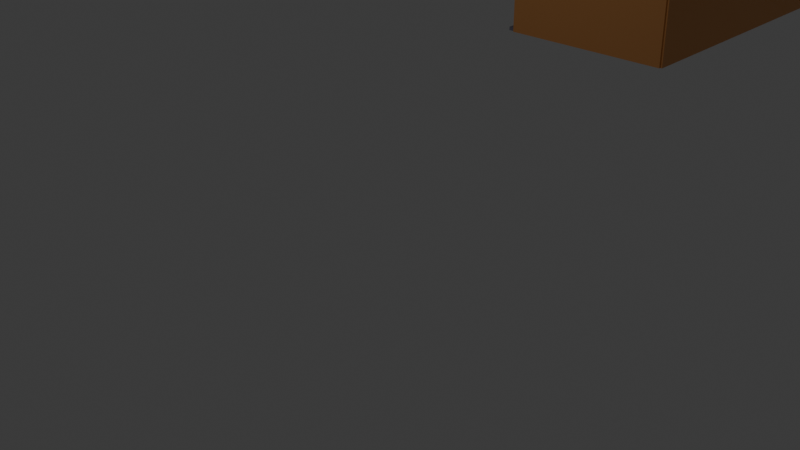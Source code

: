 # Source: AMUL_CAFE.blend  (saved by Blender 4.0.36; exported with 4.5.12 LTS)
import bpy
from mathutils import Matrix  # noqa: F401  (used for matrix-valued properties, if any)

bpy.ops.wm.read_factory_settings(use_empty=True)
scene = bpy.context.scene
scene.name = 'Scene'

# ---- collections
col_collection = bpy.data.collections.new('Collection'); scene.collection.children.link(col_collection)

# ---- materials (node trees are filled in below, after node groups)
mat_material_007 = bpy.data.materials.new('Material.007')
mat_material_007.use_transparent_shadow = False
mat_brown = bpy.data.materials.new('Brown')
mat_brown.use_transparent_shadow = False
mat_material_010 = bpy.data.materials.new('Material.010')
mat_material_010.use_transparent_shadow = False
mat_material_011 = bpy.data.materials.new('Material.011')
mat_material_011.use_transparent_shadow = False
mat_material_009 = bpy.data.materials.new('Material.009')
mat_material_009.use_transparent_shadow = False
mat_white = bpy.data.materials.new('white')
mat_white.use_transparent_shadow = False
mat_material_005 = bpy.data.materials.new('Material.005')
mat_material_005.use_transparent_shadow = False
mat_material_008 = bpy.data.materials.new('Material.008')
mat_material_008.use_transparent_shadow = False
mat_material = bpy.data.materials.new('Material')
mat_material.use_transparent_shadow = False

# ---- material node trees
mat_material_007.use_nodes = True; mat_material_007.node_tree.nodes.clear()
_N = mat_material_007.node_tree.nodes; _L = mat_material_007.node_tree.links
n0 = _N.new('ShaderNodeBsdfPrincipled'); n0.name = 'Principled BSDF'; n0.location = (10, 300)
n0.inputs[0].default_value = (0.8032, 0.06874, 0.03688, 1.0)
n0.inputs[3].default_value = 1.45
n1 = _N.new('ShaderNodeOutputMaterial'); n1.name = 'Material Output'; n1.location = (300, 300)
_L.new(n0.outputs[0], n1.inputs[0])
n1.is_active_output = True
mat_brown.use_nodes = True; mat_brown.node_tree.nodes.clear()
_N = mat_brown.node_tree.nodes; _L = mat_brown.node_tree.links
n0 = _N.new('ShaderNodeBsdfPrincipled'); n0.name = 'Principled BSDF'; n0.location = (10, 300)
n0.inputs[0].default_value = (0.2557, 0.2344, 0.3067, 1.0)
n0.inputs[3].default_value = 1.45
n1 = _N.new('ShaderNodeOutputMaterial'); n1.name = 'Material Output'; n1.location = (300, 300)
_L.new(n0.outputs[0], n1.inputs[0])
n1.is_active_output = True
mat_material_010.use_nodes = True; mat_material_010.node_tree.nodes.clear()
_N = mat_material_010.node_tree.nodes; _L = mat_material_010.node_tree.links
n0 = _N.new('ShaderNodeBsdfPrincipled'); n0.name = 'Principled BSDF'; n0.location = (10, 300)
n0.inputs[0].default_value = (0.7992, 0.3564, 0.117, 1.0)
n0.inputs[3].default_value = 1.45
n1 = _N.new('ShaderNodeOutputMaterial'); n1.name = 'Material Output'; n1.location = (300, 300)
_L.new(n0.outputs[0], n1.inputs[0])
n1.is_active_output = True
mat_material_011.use_nodes = True; mat_material_011.node_tree.nodes.clear()
_N = mat_material_011.node_tree.nodes; _L = mat_material_011.node_tree.links
n0 = _N.new('ShaderNodeBsdfPrincipled'); n0.name = 'Principled BSDF'; n0.location = (10, 300)
n0.inputs[0].default_value = (0.188, 0.8003, 0.7053, 1.0)
n0.inputs[3].default_value = 1.45
n1 = _N.new('ShaderNodeOutputMaterial'); n1.name = 'Material Output'; n1.location = (300, 300)
_L.new(n0.outputs[0], n1.inputs[0])
n1.is_active_output = True
mat_material_009.use_nodes = True; mat_material_009.node_tree.nodes.clear()
_N = mat_material_009.node_tree.nodes; _L = mat_material_009.node_tree.links
n0 = _N.new('ShaderNodeBsdfPrincipled'); n0.name = 'Principled BSDF'; n0.location = (10, 300)
n0.inputs[0].default_value = (0.7992, 0.3564, 0.117, 1.0)
n0.inputs[3].default_value = 1.45
n1 = _N.new('ShaderNodeOutputMaterial'); n1.name = 'Material Output'; n1.location = (300, 300)
_L.new(n0.outputs[0], n1.inputs[0])
n1.is_active_output = True
mat_white.use_nodes = True; mat_white.node_tree.nodes.clear()
_N = mat_white.node_tree.nodes; _L = mat_white.node_tree.links
n0 = _N.new('ShaderNodeBsdfPrincipled'); n0.name = 'Principled BSDF'; n0.location = (10, 300)
n0.inputs[0].default_value = (0.2591, 0.8009, 0.7814, 1.0)
n0.inputs[3].default_value = 1.45
n1 = _N.new('ShaderNodeOutputMaterial'); n1.name = 'Material Output'; n1.location = (300, 300)
_L.new(n0.outputs[0], n1.inputs[0])
n1.is_active_output = True
mat_material_005.use_nodes = True; mat_material_005.node_tree.nodes.clear()
_N = mat_material_005.node_tree.nodes; _L = mat_material_005.node_tree.links
n0 = _N.new('ShaderNodeBsdfPrincipled'); n0.name = 'Principled BSDF'; n0.location = (10, 300)
n0.inputs[0].default_value = (0.1864, 0.4664, 0.8004, 1.0)
n0.inputs[3].default_value = 1.45
n1 = _N.new('ShaderNodeOutputMaterial'); n1.name = 'Material Output'; n1.location = (300, 300)
_L.new(n0.outputs[0], n1.inputs[0])
n1.is_active_output = True
mat_material_008.use_nodes = True; mat_material_008.node_tree.nodes.clear()
_N = mat_material_008.node_tree.nodes; _L = mat_material_008.node_tree.links
n0 = _N.new('ShaderNodeBsdfPrincipled'); n0.name = 'Principled BSDF'; n0.location = (10, 300)
n0.inputs[0].default_value = (0.7992, 0.3564, 0.117, 1.0)
n0.inputs[3].default_value = 1.45
n1 = _N.new('ShaderNodeOutputMaterial'); n1.name = 'Material Output'; n1.location = (300, 300)
_L.new(n0.outputs[0], n1.inputs[0])
n1.is_active_output = True
mat_material.use_nodes = True; mat_material.node_tree.nodes.clear()
_N = mat_material.node_tree.nodes; _L = mat_material.node_tree.links
n0 = _N.new('ShaderNodeBsdfPrincipled'); n0.name = 'Principled BSDF'; n0.location = (10, 300)
n0.inputs[0].default_value = (0.125, 0.8007, 0.5332, 1.0)
n0.inputs[3].default_value = 1.45
n1 = _N.new('ShaderNodeOutputMaterial'); n1.name = 'Material Output'; n1.location = (300, 300)
_L.new(n0.outputs[0], n1.inputs[0])
n1.is_active_output = True

# ---- world
world_world = bpy.data.worlds.new('World'); scene.world = world_world
world_world.use_nodes = True; world_world.node_tree.nodes.clear()
_N = world_world.node_tree.nodes; _L = world_world.node_tree.links
n0 = _N.new('ShaderNodeOutputWorld'); n0.name = 'World Output'; n0.location = (300, 300)
n1 = _N.new('ShaderNodeBackground'); n1.name = 'Background'; n1.location = (10, 300)
n1.inputs[0].default_value = (0.05088, 0.05088, 0.05088, 1.0)
_L.new(n1.outputs[0], n0.inputs[0])
n0.is_active_output = True
world_world.color = (0.05088, 0.05088, 0.05088)
world_world.use_sun_shadow = False
world_world.sun_shadow_jitter_overblur = 0.0

# ---- cameras
cam_camera = bpy.data.cameras.new('Camera')
cam_camera.clip_end = 100.0
cam_camera.ortho_scale = 7.314

# ---- lights
light_light = bpy.data.lights.new('Light', 'POINT')
light_light.transmission_factor = 0.0
light_light.use_soft_falloff = False
light_light.energy = 1000.0
light_light.shadow_soft_size = 0.1
light_light.shadow_maximum_resolution = 0.006
light_light.use_absolute_resolution = True

# ---- meshes
me_plane = bpy.data.meshes.new('Plane')
me_plane.from_pydata([(-1.0, -1.0, 0.0), (1.0, -1.0, 0.0), (-1.0, 1.0, 0.0), (1.0, 1.0, 0.0)], [], [(0, 1, 3, 2)])
_uv = me_plane.uv_layers.new(name='UVMap')
_uv.uv.foreach_set('vector', [0.0, 0.0, 1.0, 0.0, 1.0, 1.0, 0.0, 1.0])
me_plane.update()
me_cube_003 = bpy.data.meshes.new('Cube.003')
me_cube_003.from_pydata([(1.0, 1.0, 1.0), (1.0, 1.0, -1.0), (1.0, -1.0, 1.0), (1.0, -1.0, -1.0), (-1.0, 1.0, 1.0), (-1.0, 1.0, -1.0), (-1.0, -1.0, 1.0), (-1.0, -1.0, -1.0), (-17.98, 1.0, -1.0), (-17.98, -1.0, -1.0), (-17.98, -1.0, 1.0), (-17.98, 1.0, 1.0), (-14.56, -1.0, -1.0), (-14.56, 1.0, -1.0), (-14.56, 1.0, 1.0), (-14.56, -1.0, 1.0), (-17.98, 1.396, 1.0), (-17.98, 1.396, -1.0), (-14.56, 1.396, 1.0), (-14.56, 1.396, -1.0)], [], [(0, 4, 6, 2), (3, 2, 6, 7), (13, 12, 9, 8), (5, 1, 3, 7), (1, 0, 2, 3), (5, 4, 0, 1), (9, 10, 11, 8), (15, 14, 11, 10), (8, 11, 16, 17), (12, 15, 10, 9), (7, 6, 15, 12), (4, 5, 13, 14), (6, 4, 14, 15), (5, 7, 12, 13), (18, 19, 17, 16), (14, 13, 19, 18), (13, 8, 17, 19), (11, 14, 18, 16)])
_uv = me_cube_003.uv_layers.new(name='UVMap')
_uv.uv.foreach_set('vector', [0.625, 0.5, 0.875, 0.5, 0.875, 0.75, 0.625, 0.75, 0.375, 0.75, 0.625, 0.75, 0.625, 1.0, 0.375, 1.0, 0.125, 0.5, 0.125, 0.75, 0.125, 0.75, 0.125, 0.5, 0.125, 0.5, 0.375, 0.5, 0.375, 0.75, 0.125, 0.75, 0.375, 0.5, 0.625, 0.5, 0.625, 0.75, 0.375, 0.75, 0.375, 0.25, 0.625, 0.25, 0.625, 0.5, 0.375, 0.5, 0.375, 0.0, 0.625, 0.0, 0.625, 0.25, 0.375, 0.25, 0.875, 0.75, 0.875, 0.5, 0.875, 0.5, 0.875, 0.75, 0.375, 0.25, 0.625, 0.25, 0.625, 0.25, 0.375, 0.25, 0.375, 1.0, 0.625, 1.0, 0.625, 1.0, 0.375, 1.0, 0.375, 1.0, 0.625, 1.0, 0.625, 1.0, 0.375, 1.0, 0.625, 0.25, 0.375, 0.25, 0.375, 0.25, 0.625, 0.25, 0.875, 0.75, 0.875, 0.5, 0.875, 0.5, 0.875, 0.75, 0.125, 0.5, 0.125, 0.75, 0.125, 0.75, 0.125, 0.5, 0.625, 0.25, 0.375, 0.25, 0.375, 0.25, 0.625, 0.25, 0.625, 0.25, 0.375, 0.25, 0.375, 0.25, 0.625, 0.25, 0.125, 0.5, 0.125, 0.5, 0.125, 0.5, 0.125, 0.5, 0.875, 0.5, 0.875, 0.5, 0.875, 0.5, 0.875, 0.5])
me_cube_003.materials.append(mat_material_007)
me_cube_003.use_mirror_vertex_groups = False
me_cube_003.update()
me_cube_004 = bpy.data.meshes.new('Cube.004')
me_cube_004.from_pydata([(1.0, 1.0, 1.0), (1.0, 1.0, -1.0), (1.0, -1.0, 1.0), (1.0, -1.0, -1.0), (-1.0, 1.0, 1.0), (-1.0, 1.0, -1.0), (-1.0, -1.0, 1.0), (-1.0, -1.0, -1.0)], [], [(0, 4, 6, 2), (3, 2, 6, 7), (7, 6, 4, 5), (5, 1, 3, 7), (1, 0, 2, 3), (5, 4, 0, 1)])
_uv = me_cube_004.uv_layers.new(name='UVMap')
_uv.uv.foreach_set('vector', [0.625, 0.5, 0.875, 0.5, 0.875, 0.75, 0.625, 0.75, 0.375, 0.75, 0.625, 0.75, 0.625, 1.0, 0.375, 1.0, 0.375, 0.0, 0.625, 0.0, 0.625, 0.25, 0.375, 0.25, 0.125, 0.5, 0.375, 0.5, 0.375, 0.75, 0.125, 0.75, 0.375, 0.5, 0.625, 0.5, 0.625, 0.75, 0.375, 0.75, 0.375, 0.25, 0.625, 0.25, 0.625, 0.5, 0.375, 0.5])
me_cube_004.materials.append(mat_brown)
me_cube_004.use_mirror_vertex_groups = False
me_cube_004.update()
me_cube_005 = bpy.data.meshes.new('Cube.005')
me_cube_005.from_pydata([(1.0, 1.0, 1.0), (1.0, 1.0, -1.0), (1.0, -1.0, 1.0), (1.0, -1.0, -1.0), (-1.0, 1.0, 1.0), (-1.0, 1.0, -1.0), (-1.0, -1.0, 1.0), (-1.0, -1.0, -1.0)], [], [(0, 4, 6, 2), (3, 2, 6, 7), (7, 6, 4, 5), (5, 1, 3, 7), (1, 0, 2, 3), (5, 4, 0, 1)])
_uv = me_cube_005.uv_layers.new(name='UVMap')
_uv.uv.foreach_set('vector', [0.625, 0.5, 0.875, 0.5, 0.875, 0.75, 0.625, 0.75, 0.375, 0.75, 0.625, 0.75, 0.625, 1.0, 0.375, 1.0, 0.375, 0.0, 0.625, 0.0, 0.625, 0.25, 0.375, 0.25, 0.125, 0.5, 0.375, 0.5, 0.375, 0.75, 0.125, 0.75, 0.375, 0.5, 0.625, 0.5, 0.625, 0.75, 0.375, 0.75, 0.375, 0.25, 0.625, 0.25, 0.625, 0.5, 0.375, 0.5])
me_cube_005.materials.append(mat_material_010)
me_cube_005.use_mirror_vertex_groups = False
me_cube_005.update()
me_cube_007 = bpy.data.meshes.new('Cube.007')
me_cube_007.from_pydata([(1.0, 1.0, 1.0), (1.0, 1.0, -1.0), (1.0, -1.0, 1.0), (1.0, -1.0, -1.0), (-1.0, 1.0, 1.0), (-1.0, 1.0, -1.0), (-1.0, -1.0, 1.0), (-1.0, -1.0, -1.0), (1.0, 1.0, 0.6852), (-1.0, -1.0, 0.6852), (1.0, -1.0, 0.6852), (-1.0, 1.0, 0.6852), (1.492, 1.0, 1.0), (1.492, -1.0, 1.0), (1.492, 1.0, 0.6852), (1.492, -1.0, 0.6852)], [], [(0, 4, 6, 2), (10, 2, 6, 9), (9, 6, 4, 11), (5, 1, 3, 7), (0, 2, 13, 12), (11, 4, 0, 8), (5, 11, 8, 1), (1, 8, 10, 3), (7, 9, 11, 5), (3, 10, 9, 7), (14, 12, 13, 15), (2, 10, 15, 13), (8, 0, 12, 14), (10, 8, 14, 15)])
_uv = me_cube_007.uv_layers.new(name='UVMap')
_uv.uv.foreach_set('vector', [0.625, 0.5, 0.875, 0.5, 0.875, 0.75, 0.625, 0.75, 0.5856, 0.75, 0.625, 0.75, 0.625, 1.0, 0.5856, 1.0, 0.5856, 0.0, 0.625, 0.0, 0.625, 0.25, 0.5856, 0.25, 0.125, 0.5, 0.375, 0.5, 0.375, 0.75, 0.125, 0.75, 0.625, 0.5, 0.625, 0.75, 0.625, 0.75, 0.625, 0.5, 0.5856, 0.25, 0.625, 0.25, 0.625, 0.5, 0.5856, 0.5, 0.375, 0.25, 0.5856, 0.25, 0.5856, 0.5, 0.375, 0.5, 0.375, 0.5, 0.5856, 0.5, 0.5856, 0.75, 0.375, 0.75, 0.375, 0.0, 0.5856, 0.0, 0.5856, 0.25, 0.375, 0.25, 0.375, 0.75, 0.5856, 0.75, 0.5856, 1.0, 0.375, 1.0, 0.5856, 0.5, 0.625, 0.5, 0.625, 0.75, 0.5856, 0.75, 0.625, 0.75, 0.5856, 0.75, 0.5856, 0.75, 0.625, 0.75, 0.5856, 0.5, 0.625, 0.5, 0.625, 0.5, 0.5856, 0.5, 0.5856, 0.75, 0.5856, 0.5, 0.5856, 0.5, 0.5856, 0.75])
me_cube_007.materials.append(mat_material_011)
me_cube_007.use_mirror_vertex_groups = False
me_cube_007.update()
me_cube_008 = bpy.data.meshes.new('Cube.008')
me_cube_008.from_pydata([(1.0, 1.0, 1.0), (1.0, 1.0, -1.0), (1.0, -1.0, 1.0), (1.0, -1.0, -1.0), (-1.0, 1.0, 1.0), (-1.0, 1.0, -1.0), (-1.0, -1.0, 1.0), (-1.0, -1.0, -1.0)], [], [(0, 4, 6, 2), (3, 2, 6, 7), (7, 6, 4, 5), (5, 1, 3, 7), (1, 0, 2, 3), (5, 4, 0, 1)])
_uv = me_cube_008.uv_layers.new(name='UVMap')
_uv.uv.foreach_set('vector', [0.625, 0.5, 0.875, 0.5, 0.875, 0.75, 0.625, 0.75, 0.375, 0.75, 0.625, 0.75, 0.625, 1.0, 0.375, 1.0, 0.375, 0.0, 0.625, 0.0, 0.625, 0.25, 0.375, 0.25, 0.125, 0.5, 0.375, 0.5, 0.375, 0.75, 0.125, 0.75, 0.375, 0.5, 0.625, 0.5, 0.625, 0.75, 0.375, 0.75, 0.375, 0.25, 0.625, 0.25, 0.625, 0.5, 0.375, 0.5])
me_cube_008.materials.append(mat_material_009)
me_cube_008.use_mirror_vertex_groups = False
me_cube_008.update()
me_cube_010 = bpy.data.meshes.new('Cube.010')
me_cube_010.from_pydata([(1.0, 1.0, 1.0), (1.0, 1.0, -1.0), (1.0, -1.0, 1.0), (1.0, -1.0, -1.0), (-0.8447, 1.368, 1.055), (-0.8447, 1.368, -0.9767), (-0.8954, -1.071, 1.055), (-0.8954, -1.071, -0.9767)], [], [(0, 4, 6, 2), (3, 2, 6, 7), (7, 6, 4, 5), (5, 1, 3, 7), (1, 0, 2, 3), (5, 4, 0, 1)])
_uv = me_cube_010.uv_layers.new(name='UVMap')
_uv.uv.foreach_set('vector', [0.625, 0.5, 0.875, 0.5, 0.875, 0.75, 0.625, 0.75, 0.375, 0.75, 0.625, 0.75, 0.625, 1.0, 0.375, 1.0, 0.375, 0.0, 0.625, 0.0, 0.625, 0.25, 0.375, 0.25, 0.125, 0.5, 0.375, 0.5, 0.375, 0.75, 0.125, 0.75, 0.375, 0.5, 0.625, 0.5, 0.625, 0.75, 0.375, 0.75, 0.375, 0.25, 0.625, 0.25, 0.625, 0.5, 0.375, 0.5])
me_cube_010.materials.append(mat_white)
me_cube_010.use_mirror_vertex_groups = False
me_cube_010.update()
me_cube_011 = bpy.data.meshes.new('Cube.011')
me_cube_011.from_pydata([(1.0, 1.0, 1.0), (1.0, 1.0, -1.0), (1.0, -1.0, 1.0), (1.0, -1.0, -1.0), (-0.9279, 1.224, 1.188), (-0.9279, 1.224, -0.8437), (-0.9279, -0.9536, 1.188), (-0.9279, -0.9536, -0.8437)], [], [(0, 4, 6, 2), (3, 2, 6, 7), (7, 6, 4, 5), (5, 1, 3, 7), (1, 0, 2, 3), (5, 4, 0, 1)])
_uv = me_cube_011.uv_layers.new(name='UVMap')
_uv.uv.foreach_set('vector', [0.625, 0.5, 0.875, 0.5, 0.875, 0.75, 0.625, 0.75, 0.375, 0.75, 0.625, 0.75, 0.625, 1.0, 0.375, 1.0, 0.375, 0.0, 0.625, 0.0, 0.625, 0.25, 0.375, 0.25, 0.125, 0.5, 0.375, 0.5, 0.375, 0.75, 0.125, 0.75, 0.375, 0.5, 0.625, 0.5, 0.625, 0.75, 0.375, 0.75, 0.375, 0.25, 0.625, 0.25, 0.625, 0.5, 0.375, 0.5])
me_cube_011.materials.append(mat_white)
me_cube_011.use_mirror_vertex_groups = False
me_cube_011.update()
me_cube_012 = bpy.data.meshes.new('Cube.012')
me_cube_012.from_pydata([(1.0, 1.0, 1.0), (1.0, 1.0, -1.0), (1.0, -1.0, 1.0), (1.0, -1.0, -1.0), (-1.0, 1.0, 1.0), (-1.0, 1.0, -1.0), (-1.0, -1.0, 1.0), (-1.0, -1.0, -1.0)], [], [(0, 4, 6, 2), (3, 2, 6, 7), (7, 6, 4, 5), (5, 1, 3, 7), (1, 0, 2, 3), (5, 4, 0, 1)])
_uv = me_cube_012.uv_layers.new(name='UVMap')
_uv.uv.foreach_set('vector', [0.625, 0.5, 0.875, 0.5, 0.875, 0.75, 0.625, 0.75, 0.375, 0.75, 0.625, 0.75, 0.625, 1.0, 0.375, 1.0, 0.375, 0.0, 0.625, 0.0, 0.625, 0.25, 0.375, 0.25, 0.125, 0.5, 0.375, 0.5, 0.375, 0.75, 0.125, 0.75, 0.375, 0.5, 0.625, 0.5, 0.625, 0.75, 0.375, 0.75, 0.375, 0.25, 0.625, 0.25, 0.625, 0.5, 0.375, 0.5])
me_cube_012.materials.append(mat_material_008)
me_cube_012.use_mirror_vertex_groups = False
me_cube_012.update()
me_cube_013 = bpy.data.meshes.new('Cube.013')
me_cube_013.from_pydata([(1.0, 1.0, 1.0), (1.0, 1.0, -1.0), (1.0, -1.0, 1.0), (1.0, -1.0, -1.0), (-1.0, 1.0, 1.0), (-1.0, 1.0, -1.0), (-1.0, -1.0, 1.0), (-1.0, -1.0, -1.0)], [], [(0, 4, 6, 2), (3, 2, 6, 7), (7, 6, 4, 5), (5, 1, 3, 7), (1, 0, 2, 3), (5, 4, 0, 1)])
_uv = me_cube_013.uv_layers.new(name='UVMap')
_uv.uv.foreach_set('vector', [0.625, 0.5, 0.875, 0.5, 0.875, 0.75, 0.625, 0.75, 0.375, 0.75, 0.625, 0.75, 0.625, 1.0, 0.375, 1.0, 0.375, 0.0, 0.625, 0.0, 0.625, 0.25, 0.375, 0.25, 0.125, 0.5, 0.375, 0.5, 0.375, 0.75, 0.125, 0.75, 0.375, 0.5, 0.625, 0.5, 0.625, 0.75, 0.375, 0.75, 0.375, 0.25, 0.625, 0.25, 0.625, 0.5, 0.375, 0.5])
me_cube_013.materials.append(mat_material)
me_cube_013.use_mirror_vertex_groups = False
me_cube_013.update()

# ---- curves / text
txt_mlpomo = bpy.data.curves.new('MLPOMO', 'FONT')
txt_mlpomo.dimensions = '2D'
txt_mlpomo.body = 'AMUL CAFE'
txt_mlpomo.materials.append(mat_material_005)

# ---- objects
ob_light = bpy.data.objects.new('Light', light_light)
ob_camera = bpy.data.objects.new('Camera', cam_camera)
ob_plane = bpy.data.objects.new('Plane', me_plane)
ob_cube_003 = bpy.data.objects.new('Cube.003', me_cube_003)
ob_cube_004 = bpy.data.objects.new('Cube.004', me_cube_004)
ob_cube_005 = bpy.data.objects.new('Cube.005', me_cube_005)
ob_cube_007 = bpy.data.objects.new('Cube.007', me_cube_007)
ob_cube_008 = bpy.data.objects.new('Cube.008', me_cube_008)
ob_cube_010 = bpy.data.objects.new('Cube.010', me_cube_010)
ob_cube_011 = bpy.data.objects.new('Cube.011', me_cube_011)
ob_text = bpy.data.objects.new('Text', txt_mlpomo)
ob_cube_006 = bpy.data.objects.new('Cube.006', me_cube_012)
ob_cube_012 = bpy.data.objects.new('Cube.012', me_cube_013)

# ---- transforms, parenting, visibility, modifiers, constraints
ob_light.location = (16.75, 5.081, 9.008)
ob_light.rotation_euler = (0.6503, 0.05522, 1.866)
ob_light.scale = (3.778, 4.041, 2.994)
ob_light.lock_rotations_4d = False
ob_light.empty_display_type = 'ARROWS'
ob_light.color = (0.0, 0.0, 0.0, 0.0)
ob_light.lineart.crease_threshold = 0.0
ob_camera.location = (34.12, -20.52, 7.534)
ob_camera.rotation_euler = (1.109, 0.0, 0.8149)
ob_camera.scale = (-1.659, 2.249, 4.744)
ob_camera.lock_rotations_4d = False
ob_camera.empty_display_type = 'ARROWS'
ob_camera.color = (0.0, 0.0, 0.0, 0.0)
ob_camera.display_type = 'WIRE'
ob_camera.lineart.crease_threshold = 0.0
ob_plane.location = (0.0, 0.0, -0.1096)
ob_cube_003.location = (-4.648, 1.836, -0.3358)
ob_cube_003.rotation_euler = (0.0, 1.571, 0.0)
ob_cube_003.scale = (0.0665, 3.227, 5.469)
ob_cube_003.lock_rotations_4d = False
ob_cube_003.empty_display_type = 'ARROWS'
ob_cube_003.lineart.crease_threshold = 0.0
ob_cube_004.location = (-4.648, 1.836, -4.778)
ob_cube_004.rotation_euler = (0.0, 1.571, 0.0)
ob_cube_004.scale = (0.0665, 3.227, 5.469)
ob_cube_004.lock_rotations_4d = False
ob_cube_004.empty_display_type = 'ARROWS'
ob_cube_004.lineart.crease_threshold = 0.0
ob_cube_005.location = (0.7192, 1.63, -2.593)
ob_cube_005.scale = (0.1264, 3.227, 2.272)
ob_cube_005.lock_rotations_4d = False
ob_cube_005.empty_display_type = 'ARROWS'
ob_cube_005.lineart.crease_threshold = 0.0
ob_cube_007.location = (-6.59, 4.426, -3.449)
ob_cube_007.rotation_euler = (0.0, 0.0, 1.571)
ob_cube_007.scale = (0.4636, 3.53, 1.174)
ob_cube_007.lock_rotations_4d = False
ob_cube_007.empty_display_type = 'ARROWS'
ob_cube_007.lineart.crease_threshold = 0.0
ob_cube_008.location = (-4.631, -1.597, -2.593)
ob_cube_008.rotation_euler = (0.0, 0.0, 1.571)
ob_cube_008.scale = (0.07952, 5.417, 2.272)
ob_cube_008.lock_rotations_4d = False
ob_cube_008.empty_display_type = 'ARROWS'
ob_cube_008.lineart.crease_threshold = 0.0
ob_cube_010.location = (-1.416, 4.471, -3.643)
ob_cube_010.rotation_euler = (0.0, -0.0, -1.549)
ob_cube_010.scale = (0.3082, 1.595, 1.05)
ob_cube_010.lock_rotations_4d = False
ob_cube_010.empty_display_type = 'ARROWS'
ob_cube_010.lineart.crease_threshold = 0.0
ob_cube_011.location = (-1.418, 4.562, -2.657)
ob_cube_011.rotation_euler = (0.0, -0.0, -1.571)
ob_cube_011.scale = (0.4824, 1.766, 0.3316)
ob_cube_011.lock_rotations_4d = False
ob_cube_011.empty_display_type = 'ARROWS'
ob_cube_011.lineart.crease_threshold = 0.0
ob_text.location = (-1.68, 5.23, -0.03801)
ob_text.rotation_euler = (1.571, 0.0, 3.142)
ob_text.scale = (1.049, 0.6599, 0.6599)
ob_cube_006.location = (-10.02, 1.63, -2.593)
ob_cube_006.scale = (0.1264, 3.227, 2.272)
ob_cube_006.lock_rotations_4d = False
ob_cube_006.empty_display_type = 'ARROWS'
ob_cube_006.lineart.crease_threshold = 0.0
ob_cube_012.location = (-9.231, 1.038, -3.643)
ob_cube_012.scale = (0.4636, 1.908, 1.05)
ob_cube_012.lock_rotations_4d = False
ob_cube_012.empty_display_type = 'ARROWS'
ob_cube_012.lineart.crease_threshold = 0.0

# ---- collection membership
col_collection.objects.link(ob_light)
col_collection.objects.link(ob_camera)
col_collection.objects.link(ob_plane)
col_collection.objects.link(ob_cube_003)
col_collection.objects.link(ob_cube_004)
col_collection.objects.link(ob_cube_005)
col_collection.objects.link(ob_cube_007)
col_collection.objects.link(ob_cube_008)
col_collection.objects.link(ob_cube_010)
col_collection.objects.link(ob_cube_011)
col_collection.objects.link(ob_text)
col_collection.objects.link(ob_cube_006)
col_collection.objects.link(ob_cube_012)

# ---- scene / render settings (as saved in the file)
scene.camera = ob_camera
scene.frame_start = 1; scene.frame_end = 250; scene.frame_set(1)
scene.render.engine = 'BLENDER_EEVEE_NEXT'
scene.cycles.sampling_pattern = 'TABULATED_SOBOL'
bpy.context.view_layer.update()
